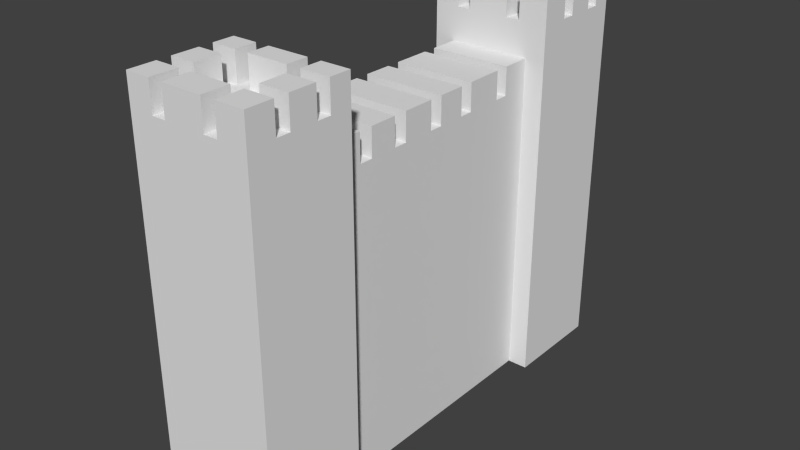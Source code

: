# Source: babylonian_wall.blend  (saved by Blender 2.76.0; exported with 4.5.12 LTS)
import bpy
from mathutils import Matrix  # noqa: F401  (used for matrix-valued properties, if any)

bpy.ops.wm.read_factory_settings(use_empty=True)
scene = bpy.context.scene
scene.name = 'Scene'

# ---- collections
col_collection_1 = bpy.data.collections.new('Collection 1'); scene.collection.children.link(col_collection_1)

# ---- materials (node trees are filled in below, after node groups)
mat_paret_muralla_babylon = bpy.data.materials.new('paret_muralla_babylon')
mat_paret_muralla_babylon.alpha_threshold = 0.0
mat_paret_muralla_babylon.use_transparent_shadow = False
mat_paret_muralla_babylon.roughness = 0.5
mat_paret_muralla_babylon2 = bpy.data.materials.new('paret_muralla_babylon2')
mat_paret_muralla_babylon2.alpha_threshold = 0.0
mat_paret_muralla_babylon2.use_transparent_shadow = False
mat_paret_muralla_babylon2.roughness = 0.5

# ---- material node trees

# ---- world
world_world = bpy.data.worlds.new('World'); scene.world = world_world
world_world.color = (0.05088, 0.05088, 0.05088)
world_world.use_sun_shadow = False
world_world.sun_shadow_jitter_overblur = 0.0
world_world.cycles.sampling_method = 'MANUAL'
world_world.cycles.sample_map_resolution = 256

# ---- meshes
me_cube_002 = bpy.data.meshes.new('Cube.002')
me_cube_002.from_pydata([(0.1535, 1.788, -0.5424), (0.1535, 1.788, -0.6785), (0.1535, 1.656, -0.6785), (0.1535, 1.656, -0.7412), (0.1535, 1.788, -0.7412), (0.1535, 1.788, -0.8642), (0.1535, 1.656, -0.8642), (0.1535, 1.656, -0.9269), (0.1535, 1.788, -0.9269), (0.1535, 1.788, -1.014), (0.1535, 0.004872, -1.014), (0.1535, 0.004872, -0.5424), (0.02186, 1.656, -0.5424), (0.02186, 1.788, -0.5424), (0.02186, 1.788, -0.6785), (0.02186, 1.656, -0.6785), (0.02186, 1.656, -0.7412), (0.02186, 1.788, -0.7412), (0.02186, 1.788, -0.8642), (0.02186, 1.656, -0.8642), (0.02186, 1.656, -0.9269), (0.02186, 1.788, -0.9269), (0.02186, 1.788, -1.014), (0.02186, 1.656, -1.014), (-0.4028, 0.004872, -1.014), (-0.4028, 0.004872, -0.5424), (-0.04083, 1.656, -0.6785), (-0.04083, 1.656, -0.7133), (-0.01077, 1.656, -0.7133), (-0.01077, 1.656, -0.7412), (-0.04083, 1.656, -0.8977), (-0.04083, 1.656, -0.9269), (-0.01077, 1.656, -0.8642), (-0.01077, 1.656, -0.8977), (-0.4028, 1.788, -1.014), (-0.4028, 1.788, -0.9269), (-0.4028, 1.656, -0.9269), (-0.4028, 1.656, -0.8642), (-0.4028, 1.788, -0.8642), (-0.4028, 1.788, -0.7412), (-0.4028, 1.656, -0.7412), (-0.4028, 1.656, -0.6785), (-0.4028, 1.788, -0.6785), (-0.4028, 1.788, -0.5424), (-0.29, 1.656, -0.5424), (-0.04083, 1.656, -0.5424), (-0.2273, 1.656, -0.6785), (-0.2273, 1.656, -0.7133), (-0.2273, 1.656, -0.8977), (-0.2273, 1.656, -0.9269), (-0.04083, 1.656, -1.014), (-0.29, 1.656, -1.014), (-0.29, 1.788, -1.014), (-0.29, 1.788, -0.9269), (-0.29, 1.656, -0.9269), (-0.29, 1.656, -0.8642), (-0.29, 1.788, -0.8642), (-0.29, 1.788, -0.7412), (-0.29, 1.656, -0.7412), (-0.29, 1.656, -0.6785), (-0.29, 1.788, -0.6785), (-0.29, 1.788, -0.5424), (-0.04083, 1.788, -0.6785), (-0.04083, 1.788, -0.5424), (-0.2273, 1.788, -0.6785), (-0.2288, 1.656, -0.7412), (-0.2288, 1.656, -0.7133), (-0.2288, 1.656, -0.8977), (-0.2288, 1.656, -0.8642), (-0.04083, 1.788, -0.9269), (-0.2273, 1.788, -0.9269), (-0.2273, 1.656, -1.014), (-0.04083, 1.788, -1.014), (-0.2273, 1.656, -0.5424), (-0.2273, 1.788, -0.5424), (-0.2273, 1.788, -1.014), (0.1535, 1.788, 1.098), (0.1535, 1.788, 0.9735), (0.1535, 1.656, 0.9735), (0.1535, 1.656, 0.9108), (0.1535, 1.788, 0.9108), (0.1535, 1.788, 0.7879), (0.1535, 1.656, 0.7879), (0.1535, 1.656, 0.7252), (0.1535, 1.788, 0.7252), (0.1535, 1.788, 0.6267), (0.1535, 0.004872, 0.6267), (0.1535, 0.004872, 1.098), (0.02186, 1.656, 1.098), (0.02186, 1.788, 1.098), (0.02186, 1.788, 0.9735), (0.02186, 1.656, 0.9735), (0.02186, 1.656, 0.9108), (0.02186, 1.788, 0.9108), (0.02186, 1.788, 0.7879), (0.02186, 1.656, 0.7879), (0.02186, 1.656, 0.7252), (0.02186, 1.788, 0.7252), (0.02186, 1.788, 0.6267), (0.02186, 1.656, 0.6267), (-0.4028, 0.004872, 0.6267), (-0.4028, 0.004872, 1.098), (-0.04083, 1.656, 1.098), (-0.04083, 1.656, 0.9735), (-0.04083, 1.656, 0.9356), (-0.01077, 1.656, 0.9356), (-0.01077, 1.656, 0.9108), (-0.04083, 1.656, 0.7512), (-0.04083, 1.656, 0.7252), (-0.01077, 1.656, 0.7879), (-0.01077, 1.656, 0.7512), (-0.04083, 1.656, 0.6267), (-0.4028, 1.788, 0.6267), (-0.4028, 1.788, 0.7252), (-0.4028, 1.656, 0.7252), (-0.4028, 1.656, 0.7879), (-0.4028, 1.788, 0.7879), (-0.4028, 1.788, 0.9108), (-0.4028, 1.656, 0.9108), (-0.4028, 1.656, 0.9735), (-0.4028, 1.788, 0.9735), (-0.4028, 1.788, 1.098), (-0.2273, 1.656, 0.9735), (-0.2273, 1.656, 0.9356), (-0.2288, 1.656, 0.9356), (-0.2288, 1.656, 0.9356), (-0.01077, 1.656, 0.9356), (-0.01077, 1.656, 0.7512), (-0.2288, 1.656, 0.7512), (-0.2288, 1.656, 0.7512), (-0.2273, 1.656, 0.7512), (-0.2273, 1.656, 0.7252), (-0.29, 1.656, 1.098), (-0.29, 1.656, 0.6267), (-0.29, 1.788, 0.6267), (-0.29, 1.788, 0.7252), (-0.29, 1.656, 0.7252), (-0.29, 1.656, 0.7879), (-0.29, 1.788, 0.7879), (-0.29, 1.788, 0.9108), (-0.29, 1.656, 0.9108), (-0.29, 1.656, 0.9735), (-0.29, 1.788, 0.9735), (-0.29, 1.788, 1.098), (-0.04083, 1.788, 0.9735), (-0.04083, 1.788, 1.098), (-0.2273, 1.788, 0.9735), (-0.2288, 1.656, 0.9108), (-0.2288, 1.656, 0.7879), (-0.04083, 1.788, 0.7252), (-0.2273, 1.788, 0.7252), (-0.04083, 1.788, 0.6267), (-0.2273, 1.656, 1.098), (-0.2273, 1.656, 0.6267), (-0.2273, 1.788, 1.098), (-0.2273, 1.788, 0.6267), (0.06265, 1.502, 0.7409), (0.06265, 1.502, 0.486), (0.06265, 1.376, 0.486), (0.06265, 1.376, 0.4233), (0.06265, 1.502, 0.4233), (0.06265, 1.502, 0.2947), (0.06265, 1.376, 0.2947), (0.06265, 1.376, 0.232), (0.06265, 1.502, 0.232), (0.06265, 1.502, 0.08292), (0.06265, 1.376, 0.08292), (0.06265, 1.376, 0.02023), (0.06265, 1.502, 0.02023), (0.06265, 1.502, -0.1084), (0.06265, 1.376, -0.1084), (0.06265, 1.376, -0.1711), (0.06265, 1.502, -0.1711), (0.06265, 1.502, -0.3464), (0.06265, 1.376, -0.3464), (0.06265, 1.376, -0.4091), (0.06265, 1.502, -0.4091), (0.06265, 1.502, -0.6724), (0.06265, 0.006586, -0.6724), (0.06265, 0.006586, 0.7409), (-0.3119, 1.502, 0.7409), (-0.3119, 0.006586, 0.7409), (-0.3119, 1.502, 0.486), (-0.3119, 1.376, 0.486), (-0.3119, 1.376, 0.4233), (-0.3119, 1.502, 0.4233), (-0.3119, 1.502, 0.2947), (-0.3119, 1.376, 0.2947), (-0.3119, 1.376, 0.232), (-0.3119, 1.502, 0.232), (-0.3119, 1.502, 0.08292), (-0.3119, 1.376, 0.08292), (-0.3119, 1.376, 0.02023), (-0.3119, 1.502, 0.02023), (-0.3119, 1.502, -0.1084), (-0.3119, 1.376, -0.1084), (-0.3119, 1.376, -0.1711), (-0.3119, 1.502, -0.1711), (-0.3119, 1.502, -0.3464), (-0.3119, 1.376, -0.3464), (-0.3119, 1.376, -0.4091), (-0.3119, 1.502, -0.4091), (-0.3119, 1.502, -0.6724), (-0.3119, 0.006586, -0.6724), (-0.2288, 1.656, -0.8977), (-0.2288, 1.656, -0.7133), (-0.01077, 1.656, -0.8977), (-0.01077, 1.656, -0.7133)], [], [(0, 11, 10, 9, 8, 7, 6, 5, 4, 3, 2, 1), (45, 63, 74, 73, 44, 61, 43, 25, 11, 0, 13, 12), (1, 14, 13, 0), (14, 1, 2, 15), (2, 3, 16, 15), (3, 4, 17, 16), (5, 18, 17, 4), (18, 5, 6, 19), (6, 7, 20, 19), (7, 8, 21, 20), (22, 21, 8, 9), (22, 9, 10, 24, 34, 52, 51, 71, 75, 72, 50, 23), (11, 25, 24, 10), (12, 13, 14, 15), (26, 15, 16, 29, 28, 27), (17, 18, 19, 16), (30, 33, 32, 19, 20, 31), (21, 22, 23, 20), (34, 24, 25, 43, 42, 41, 40, 39, 38, 37, 36, 35), (45, 12, 15, 26), (27, 47, 46, 26), (32, 29, 16, 19), (48, 30, 31, 49), (23, 50, 31, 20), (35, 53, 52, 34), (53, 35, 36, 54), (36, 37, 55, 54), (37, 38, 56, 55), (39, 57, 56, 38), (57, 39, 40, 58), (40, 41, 59, 58), (41, 42, 60, 59), (43, 61, 60, 42), (62, 63, 45, 26), (64, 62, 26, 46), (59, 46, 47, 66, 65, 58), (55, 68, 67, 48, 49, 54), (69, 70, 49, 31), (50, 72, 69, 31), (51, 52, 53, 54), (56, 57, 58, 55), (60, 61, 44, 59), (63, 62, 64, 74), (73, 74, 64, 46), (44, 73, 46, 59), (65, 68, 55, 58), (71, 51, 54, 49), (75, 70, 69, 72), (70, 75, 71, 49), (67, 68, 65, 66, 205, 204), (33, 30, 48, 67, 204, 206), (205, 207, 206, 204), (66, 47, 27, 28, 207, 205), (28, 29, 32, 33, 206, 207), (76, 87, 86, 85, 84, 83, 82, 81, 80, 79, 78, 77), (77, 90, 89, 76), (90, 77, 78, 91), (78, 79, 92, 91), (79, 80, 93, 92), (81, 94, 93, 80), (94, 81, 82, 95), (82, 83, 96, 95), (83, 84, 97, 96), (98, 97, 84, 85), (87, 101, 100, 86), (143, 121, 101, 87, 76, 89, 88, 102, 145, 154, 152, 132), (88, 89, 90, 91), (103, 91, 92, 106, 105, 104), (93, 94, 95, 92), (107, 110, 109, 95, 96, 108), (97, 98, 99, 96), (98, 85, 86, 100, 112, 134, 133, 153, 155, 151, 111, 99), (112, 100, 101, 121, 120, 119, 118, 117, 116, 115, 114, 113), (102, 88, 91, 103), (104, 123, 122, 103), (124, 123, 104, 105, 126, 125), (105, 106, 109, 110, 127, 126), (109, 106, 92, 95), (110, 107, 130, 129, 128, 127), (130, 107, 108, 131), (99, 111, 108, 96), (113, 135, 134, 112), (135, 113, 114, 136), (114, 115, 137, 136), (115, 116, 138, 137), (117, 139, 138, 116), (139, 117, 118, 140), (118, 119, 141, 140), (119, 120, 142, 141), (121, 143, 142, 120), (144, 145, 102, 103), (146, 144, 103, 122), (141, 122, 123, 124, 147, 140), (129, 148, 147, 124, 125, 128), (125, 126, 127, 128), (137, 148, 129, 130, 131, 136), (149, 150, 131, 108), (111, 151, 149, 108), (133, 134, 135, 136), (138, 139, 140, 137), (142, 143, 132, 141), (145, 144, 146, 154), (152, 154, 146, 122), (132, 152, 122, 141), (147, 148, 137, 140), (153, 133, 136, 131), (155, 150, 149, 151), (150, 155, 153, 131), (156, 179, 178, 177, 176, 175, 174, 173, 172, 171, 170, 169, 168, 167, 166, 165, 164, 163, 162, 161, 160, 159, 158, 157), (180, 181, 179, 156), (180, 156, 157, 182), (183, 182, 157, 158), (184, 183, 158, 159), (159, 160, 185, 184), (185, 160, 161, 186), (187, 186, 161, 162), (188, 187, 162, 163), (163, 164, 189, 188), (189, 164, 165, 190), (191, 190, 165, 166), (192, 191, 166, 167), (167, 168, 193, 192), (193, 168, 169, 194), (195, 194, 169, 170), (196, 195, 170, 171), (171, 172, 197, 196), (197, 172, 173, 198), (199, 198, 173, 174), (200, 199, 174, 175), (175, 176, 201, 200), (201, 176, 177, 202), (177, 178, 203, 202), (179, 181, 203, 178), (202, 203, 181, 180, 182, 183, 184, 185, 186, 187, 188, 189, 190, 191, 192, 193, 194, 195, 196, 197, 198, 199, 200, 201)])
_uv = me_cube_002.uv_layers.new(name='UVMap')
_uv.uv.foreach_set('vector', [0.06954, 0.9881, 0.06954, -0.01192, 0.7385, -0.01192, 0.7385, 0.9881, 0.6155, 0.9881, 0.6155, 0.9141, 0.5265, 0.9141, 0.5265, 0.9881, 0.3518, 0.9881, 0.3518, 0.9141, 0.2628, 0.9141, 0.2628, 0.9881, 0.6129, 0.9141, 0.6129, 0.9881, 0.837, 0.9881, 0.837, 0.9141, 0.9124, 0.9141, 0.9124, 0.9881, 1.048, 0.9881, 1.048, -0.01192, 0.3791, -0.01192, 0.3791, 0.9881, 0.5375, 0.9881, 0.5375, 0.9141, 0.3791, 0.8905, 0.5375, 0.8905, 0.5375, 0.6016, 0.3791, 0.6016, 0.5375, 0.9881, 0.3791, 0.9881, 0.3791, 0.9141, 0.5375, 0.9141, 0.3791, 0.8905, 0.3791, 1.024, 0.5375, 1.024, 0.5375, 0.8905, 0.3791, 0.9141, 0.3791, 0.9881, 0.5375, 0.9881, 0.5375, 0.9141, 0.3791, 1.285, 0.5375, 1.285, 0.5375, 1.024, 0.3791, 1.024, 0.5375, 0.9881, 0.3791, 0.9881, 0.3791, 0.9141, 0.5375, 0.9141, 0.3791, 1.285, 0.3791, 1.418, 0.5375, 1.418, 0.5375, 1.285, 0.3791, 0.9141, 0.3791, 0.9881, 0.5375, 0.9881, 0.5375, 0.9141, 0.5375, 0.6016, 0.5375, 0.4177, 0.3791, 0.4177, 0.3791, 0.6016, 0.5375, 0.9881, 0.3791, 0.9881, 0.3791, -0.01192, 1.048, -0.01192, 1.048, 0.9881, 0.9124, 0.9881, 0.9124, 0.9141, 0.837, 0.9141, 0.837, 0.9881, 0.6129, 0.9881, 0.6129, 0.9141, 0.5375, 0.9141, 0.3791, 0.6016, 1.048, 0.6016, 1.048, 1.602, 0.3791, 1.602, 0.06954, 0.9141, 0.06954, 0.9881, 0.2628, 0.9881, 0.2628, 0.9141, 0.6129, 0.8905, 0.5375, 0.8905, 0.5375, 1.024, 0.5767, 1.024, 0.5767, 0.9644, 0.6129, 0.9644, 0.3518, 0.9881, 0.5265, 0.9881, 0.5265, 0.9141, 0.3518, 0.9141, 0.6129, 1.356, 0.5767, 1.356, 0.5767, 1.285, 0.5375, 1.285, 0.5375, 1.418, 0.6129, 1.418, 0.6155, 0.9881, 0.7385, 0.9881, 0.7385, 0.9141, 0.6155, 0.9141, 0.06954, 0.9881, 0.06954, -0.01192, -0.5994, -0.01192, -0.5994, 0.9881, -0.4061, 0.9881, -0.4061, 0.9141, -0.3171, 0.9141, -0.3171, 0.9881, -0.1425, 0.9881, -0.1425, 0.9141, -0.05348, 0.9141, -0.05348, 0.9881, 0.6129, 0.6016, 0.5375, 0.6016, 0.5375, 0.8905, 0.6129, 0.8905, 0.6129, 0.9644, 0.837, 0.9644, 0.837, 0.8905, 0.6129, 0.8905, 0.5767, 1.285, 0.5767, 1.024, 0.5375, 1.024, 0.5375, 1.285, 0.1681, 1.356, -0.05609, 1.356, -0.05609, 1.418, 0.1681, 1.418, 0.5375, 0.6016, 0.6129, 0.6016, 0.6129, 0.4177, 0.5375, 0.4177, 0.3791, 1.418, 0.2435, 1.418, 0.2435, 1.602, 0.3791, 1.602, 0.2435, 0.9881, 0.3791, 0.9881, 0.3791, 0.9141, 0.2435, 0.9141, 0.3791, 1.418, 0.3791, 1.285, 0.2435, 1.285, 0.2435, 1.418, 0.3791, 0.9141, 0.3791, 0.9881, 0.2435, 0.9881, 0.2435, 0.9141, 0.3791, 1.024, 0.2435, 1.024, 0.2435, 1.285, 0.3791, 1.285, 0.2435, 0.9881, 0.3791, 0.9881, 0.3791, 0.9141, 0.2435, 0.9141, 0.3791, 1.024, 0.3791, 0.8905, 0.2435, 0.8905, 0.2435, 1.024, 0.3791, 0.9141, 0.3791, 0.9881, 0.2435, 0.9881, 0.2435, 0.9141, 0.3791, 0.6016, 0.2435, 0.6016, 0.2435, 0.8905, 0.3791, 0.8905, 0.2628, 0.9881, 0.06954, 0.9881, 0.06954, 0.9141, 0.2628, 0.9141, 0.1681, 0.9881, -0.05609, 0.9881, -0.05609, 0.9141, 0.1681, 0.9141, 0.2435, 0.8905, 0.1681, 0.8905, 0.1681, 0.9644, 0.1699, 0.9644, 0.1699, 1.024, 0.2435, 1.024, 0.2435, 1.285, 0.1699, 1.285, 0.1699, 1.356, 0.1681, 1.356, 0.1681, 1.418, 0.2435, 1.418, 0.6129, 0.9881, 0.837, 0.9881, 0.837, 0.9141, 0.6129, 0.9141, 0.06954, 0.9141, 0.06954, 0.9881, -0.05348, 0.9881, -0.05348, 0.9141, 0.06954, 0.9141, 0.06954, 0.9881, -0.05348, 0.9881, -0.05348, 0.9141, 0.5265, 0.9881, 0.3518, 0.9881, 0.3518, 0.9141, 0.5265, 0.9141, 0.2628, 0.9881, 0.06954, 0.9881, 0.06954, 0.9141, 0.2628, 0.9141, 0.6129, 0.6016, 0.6129, 0.8905, 0.837, 0.8905, 0.837, 0.6016, 0.06954, 0.9141, 0.06954, 0.9881, 0.2628, 0.9881, 0.2628, 0.9141, 0.2435, 0.6016, 0.1681, 0.6016, 0.1681, 0.8905, 0.2435, 0.8905, 0.1699, 1.024, 0.1699, 1.285, 0.2435, 1.285, 0.2435, 1.024, 0.1681, 0.6016, 0.2435, 0.6016, 0.2435, 0.4177, 0.1681, 0.4177, 0.1681, 0.6016, 0.1681, 0.4177, -0.05609, 0.4177, -0.05609, 0.6016, 0.6155, 0.9881, 0.7385, 0.9881, 0.7385, 0.9141, 0.6155, 0.9141, 0.574, 0.9141, 0.5265, 0.9141, 0.3518, 0.9141, 0.3123, 0.9141, 0.3123, 0.914, 0.574, 0.914, 0.5767, 0.9141, 0.6129, 0.9141, 0.837, 0.9141, 0.8389, 0.9141, 0.8389, 0.914, 0.5767, 0.914, 0.1699, 0.9644, -0.09223, 0.9644, -0.09223, 1.356, 0.1699, 1.356, 0.1699, 0.9141, 0.1681, 0.9141, -0.05609, 0.9141, -0.09223, 0.9141, -0.09223, 0.914, 0.1699, 0.914, 0.3123, 0.9141, 0.3518, 0.9141, 0.5265, 0.9141, 0.574, 0.9141, 0.574, 0.914, 0.3123, 0.914, 0.4164, 0.9881, 0.4164, -0.01192, 1.085, -0.01192, 1.085, 0.9881, 0.9456, 0.9881, 0.9456, 0.9141, 0.8566, 0.9141, 0.8566, 0.9881, 0.6819, 0.9881, 0.6819, 0.9141, 0.5929, 0.9141, 0.5929, 0.9881, 0.3791, 1.384, 0.5375, 1.384, 0.5375, 1.12, 0.3791, 1.12, 0.5375, 0.9881, 0.3791, 0.9881, 0.3791, 0.9141, 0.5375, 0.9141, 0.3791, 1.384, 0.3791, 1.517, 0.5375, 1.517, 0.5375, 1.384, 0.3791, 0.9141, 0.3791, 0.9881, 0.5375, 0.9881, 0.5375, 0.9141, 0.3791, 0.7781, 0.5375, 0.7781, 0.5375, 0.5171, 0.3791, 0.5171, 0.5375, 0.9881, 0.3791, 0.9881, 0.3791, 0.9141, 0.5375, 0.9141, 0.3791, 0.7781, 0.3791, 0.9111, 0.5375, 0.9111, 0.5375, 0.7781, 0.3791, 0.9141, 0.3791, 0.9881, 0.5375, 0.9881, 0.5375, 0.9141, 0.5375, 1.12, 0.5375, 0.9111, 0.3791, 0.9111, 0.3791, 1.12, 0.3791, 1.12, 1.048, 1.12, 1.048, 2.12, 0.3791, 2.12, 0.2435, 0.9881, 0.3791, 0.9881, 0.3791, -0.01192, -0.2898, -0.01192, -0.2898, 0.9881, -0.1315, 0.9881, -0.1315, 0.9141, -0.05609, 0.9141, -0.05609, 0.9881, 0.1681, 0.9881, 0.1681, 0.9141, 0.2435, 0.9141, 0.4164, 0.9141, 0.4164, 0.9881, 0.5929, 0.9881, 0.5929, 0.9141, 0.6129, 1.384, 0.5375, 1.384, 0.5375, 1.517, 0.5767, 1.517, 0.5767, 1.465, 0.6129, 1.465, 0.01299, 0.9881, 0.1876, 0.9881, 0.1876, 0.9141, 0.01299, 0.9141, 0.6129, 0.8558, 0.5767, 0.8558, 0.5767, 0.7781, 0.5375, 0.7781, 0.5375, 0.9111, 0.6129, 0.9111, 0.2766, 0.9881, 0.4164, 0.9881, 0.4164, 0.9141, 0.2766, 0.9141, 0.5375, 0.9881, 0.3791, 0.9881, 0.3791, -0.01192, 1.048, -0.01192, 1.048, 0.9881, 0.9124, 0.9881, 0.9124, 0.9141, 0.837, 0.9141, 0.837, 0.9881, 0.6129, 0.9881, 0.6129, 0.9141, 0.5375, 0.9141, 0.4164, 0.9881, 0.4164, -0.01192, -0.2525, -0.01192, -0.2525, 0.9881, -0.07602, 0.9881, -0.07602, 0.9141, 0.01299, 0.9141, 0.01299, 0.9881, 0.1876, 0.9881, 0.1876, 0.9141, 0.2766, 0.9141, 0.2766, 0.9881, 0.6129, 1.12, 0.5375, 1.12, 0.5375, 1.384, 0.6129, 1.384, 0.6129, 1.465, 0.837, 1.465, 0.837, 1.384, 0.6129, 1.384, 0.1699, 0.9141, 0.1681, 0.9141, -0.05609, 0.9141, -0.09223, 0.9141, -0.09223, 0.914, 0.1699, 0.914, 0.6468, 0.9141, 0.6819, 0.9141, 0.8566, 0.9141, 0.9086, 0.9141, 0.9086, 0.914, 0.6468, 0.914, 0.5767, 0.7781, 0.5767, 0.5171, 0.5375, 0.5171, 0.5375, 0.7781, 0.5767, 0.9141, 0.6129, 0.9141, 0.837, 0.9141, 0.8389, 0.9141, 0.8389, 0.914, 0.5767, 0.914, 0.1681, 0.8558, -0.05609, 0.8558, -0.05609, 0.9111, 0.1681, 0.9111, 0.5375, 1.12, 0.6129, 1.12, 0.6129, 0.9111, 0.5375, 0.9111, 0.3791, 0.9111, 0.2435, 0.9111, 0.2435, 1.12, 0.3791, 1.12, 0.2435, 0.9881, 0.3791, 0.9881, 0.3791, 0.9141, 0.2435, 0.9141, 0.3791, 0.9111, 0.3791, 0.7781, 0.2435, 0.7781, 0.2435, 0.9111, 0.3791, 0.9141, 0.3791, 0.9881, 0.2435, 0.9881, 0.2435, 0.9141, 0.3791, 0.5171, 0.2435, 0.5171, 0.2435, 0.7781, 0.3791, 0.7781, 0.2435, 0.9881, 0.3791, 0.9881, 0.3791, 0.9141, 0.2435, 0.9141, 0.3791, 0.5171, 0.3791, 0.384, 0.2435, 0.384, 0.2435, 0.5171, 0.3791, 0.9141, 0.3791, 0.9881, 0.2435, 0.9881, 0.2435, 0.9141, 0.3791, 1.12, 0.2435, 1.12, 0.2435, 1.384, 0.3791, 1.384, 0.5929, 0.9881, 0.4164, 0.9881, 0.4164, 0.9141, 0.5929, 0.9141, 0.1681, 0.9881, -0.05609, 0.9881, -0.05609, 0.9141, 0.1681, 0.9141, 0.2435, 1.384, 0.1681, 1.384, 0.1681, 1.465, 0.1699, 1.465, 0.1699, 1.517, 0.2435, 1.517, 0.2396, 0.9141, 0.1876, 0.9141, 0.01299, 0.9141, -0.0221, 0.9141, -0.0221, 0.914, 0.2396, 0.914, 0.1699, 1.465, -0.09223, 1.465, -0.09223, 1.856, 0.1699, 1.856, 0.2435, 0.7781, 0.1699, 0.7781, 0.1699, 0.8558, 0.1681, 0.8558, 0.1681, 0.9111, 0.2435, 0.9111, 0.6129, 0.9881, 0.837, 0.9881, 0.837, 0.9141, 0.6129, 0.9141, 0.4164, 0.9141, 0.4164, 0.9881, 0.2766, 0.9881, 0.2766, 0.9141, 0.4164, 0.9141, 0.4164, 0.9881, 0.2766, 0.9881, 0.2766, 0.9141, 0.1876, 0.9881, 0.01299, 0.9881, 0.01299, 0.9141, 0.1876, 0.9141, 0.5929, 0.9881, 0.4164, 0.9881, 0.4164, 0.9141, 0.5929, 0.9141, 0.6129, 1.12, 0.6129, 1.384, 0.837, 1.384, 0.837, 1.12, 0.4164, 0.9141, 0.4164, 0.9881, 0.5929, 0.9881, 0.5929, 0.9141, 0.2435, 1.12, 0.1681, 1.12, 0.1681, 1.384, 0.2435, 1.384, 0.1699, 0.5171, 0.1699, 0.7781, 0.2435, 0.7781, 0.2435, 0.5171, 0.1681, 1.12, 0.2435, 1.12, 0.2435, 0.9111, 0.1681, 0.9111, 0.1681, 1.12, 0.1681, 0.9111, -0.05609, 0.9111, -0.05609, 1.12, 0.2766, 0.9881, 0.4164, 0.9881, 0.4164, 0.9141, 0.2766, 0.9141, 0.4592, 0.2529, 0.4592, -1.026, 3.519, -1.026, 3.519, 0.2529, 2.949, 0.2529, 2.949, 0.1453, 2.813, 0.1453, 2.813, 0.2529, 2.434, 0.2529, 2.434, 0.1453, 2.298, 0.1453, 2.298, 0.2529, 2.02, 0.2529, 2.02, 0.1453, 1.884, 0.1453, 1.884, 0.2529, 1.561, 0.2529, 1.561, 0.1453, 1.425, 0.1453, 1.425, 0.2529, 1.147, 0.2529, 1.147, 0.1453, 1.011, 0.1453, 1.011, 0.2529, 0.2698, 0.8273, 0.2698, -0.01096, -0.1805, -0.01096, -0.1805, 0.8273, 0.4828, 0.3299, -0.204, 0.3299, -0.204, 1.155, 0.4828, 1.155, 0.4828, 0.1453, 0.4828, 0.2529, -0.204, 0.2529, -0.204, 0.1453, 0.4828, -0.1672, 0.4828, -0.3702, -0.204, -0.3702, -0.204, -0.1672, 0.8161, 0.1453, 0.8161, 0.2529, 1.503, 0.2529, 1.503, 0.1453, 0.4828, -0.1672, -0.204, -0.1672, -0.204, 0.2491, 0.4828, 0.2491, 0.4828, 0.1453, 0.4828, 0.2529, -0.204, 0.2529, -0.204, 0.1453, 0.4828, 0.452, 0.4828, 0.2491, -0.204, 0.2491, -0.204, 0.452, 0.8161, 0.1453, 0.8161, 0.2529, 1.503, 0.2529, 1.503, 0.1453, 0.4828, 0.452, -0.204, 0.452, -0.204, 0.9346, 0.4828, 0.9346, 0.4828, 0.1453, 0.4828, 0.2529, -0.204, 0.2529, -0.204, 0.1453, 0.4828, 1.137, 0.4828, 0.9346, -0.204, 0.9346, -0.204, 1.137, 0.8161, 0.1453, 0.8161, 0.2529, 1.503, 0.2529, 1.503, 0.1453, 0.4828, 1.137, -0.204, 1.137, -0.204, 1.554, 0.4828, 1.554, 0.4828, 0.1453, 0.4828, 0.2529, -0.204, 0.2529, -0.204, 0.1453, 0.4828, 0.2317, 0.4828, 0.02881, -0.204, 0.02881, -0.204, 0.2317, 0.8161, 0.1453, 0.8161, 0.2529, 1.503, 0.2529, 1.503, 0.1453, 0.4828, 0.2317, -0.204, 0.2317, -0.204, 0.7992, 0.4828, 0.7992, 0.4828, 0.1453, 0.4828, 0.2529, -0.204, 0.2529, -0.204, 0.1453, 0.4828, 1.002, 0.4828, 0.7992, -0.204, 0.7992, -0.204, 1.002, 0.8161, 0.1453, 0.8161, 0.2529, 1.503, 0.2529, 1.503, 0.1453, 0.4828, 1.002, -0.204, 1.002, -0.204, 1.854, 0.4828, 1.854, 0.4884, 0.8273, 0.4884, -0.01096, 0.9388, -0.01096, 0.9388, 0.8273, 0.8161, 0.3299, 1.503, 0.3299, 1.503, 4.904, 0.8161, 4.904, 0.4588, 0.2529, 0.4588, -1.026, -2.601, -1.026, -2.601, 0.2529, -2.049, 0.2529, -2.049, 0.1453, -1.914, 0.1453, -1.914, 0.2529, -1.635, 0.2529, -1.635, 0.1453, -1.499, 0.1453, -1.499, 0.2529, -1.177, 0.2529, -1.177, 0.1453, -1.041, 0.1453, -1.041, 0.2529, -0.7624, 0.2529, -0.7624, 0.1453, -0.6267, 0.1453, -0.6267, 0.2529, -0.2471, 0.2529, -0.2471, 0.1453, -0.1113, 0.1453, -0.1113, 0.2529])
me_cube_002.materials.append(mat_paret_muralla_babylon)
me_cube_002.materials.append(mat_paret_muralla_babylon2)
me_cube_002.use_remesh_preserve_volume = False
me_cube_002.use_remesh_preserve_attributes = False
me_cube_002.use_mirror_vertex_groups = False
me_cube_002.update()

# ---- objects
ob_cube_002 = bpy.data.objects.new('Cube.002', me_cube_002)

# ---- transforms, parenting, visibility, modifiers, constraints
ob_cube_002.location = (0.0, 0.0, 0.0)
ob_cube_002.rotation_euler = (1.571, 0.0, 0.0)
ob_cube_002.lineart.crease_threshold = 0.0

# ---- collection membership
col_collection_1.objects.link(ob_cube_002)

# ---- scene / render settings (as saved in the file)
scene.frame_start = 1; scene.frame_end = 250; scene.frame_set(1)
scene.render.engine = 'BLENDER_EEVEE_NEXT'
scene.render.resolution_percentage = 50
scene.render.dither_intensity = 0.0
scene.cycles.use_denoising = False
scene.cycles.samples = 10
scene.cycles.sampling_pattern = 'TABULATED_SOBOL'
scene.cycles.light_sampling_threshold = 0.0
scene.cycles.use_adaptive_sampling = False
scene.cycles.use_light_tree = False
scene.cycles.blur_glossy = 0.0
scene.cycles.pixel_filter_type = 'GAUSSIAN'
scene.cycles.sample_clamp_indirect = 0.0
scene.view_settings.view_transform = 'Standard'
bpy.context.view_layer.update()

# ---- added for rendering (the .blend has no active camera and no usable light): camera, sun
cam_auto = bpy.data.cameras.new('AutoCamera')
cam_auto.lens = 50.0
cam_auto.sensor_width = 36.0
cam_auto.clip_end = 1000.0
ob_auto_camera = bpy.data.objects.new('AutoCamera', cam_auto)
scene.collection.objects.link(ob_auto_camera)
ob_auto_camera.location = (2.48385, -3.17232, 2.98341)
ob_auto_camera.rotation_euler = (1.09748, -7.21219e-08, 0.694738)
scene.camera = ob_auto_camera
light_auto_sun = bpy.data.lights.new('AutoSun', 'SUN')
light_auto_sun.energy = 3.0
light_auto_sun.angle = 0.0523599
ob_auto_sun = bpy.data.objects.new('AutoSun', light_auto_sun)
scene.collection.objects.link(ob_auto_sun)
ob_auto_sun.rotation_euler = (0.872665, 0.174533, 0.523599)
bpy.context.view_layer.update()
